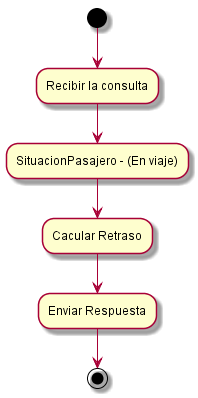

The diagram above was rendered by PlantUML. Its source (embedded in the PNG):
@startuml


(*)--> "Recibir la consulta"
--> "SituacionPasajero - (En viaje)"

--> "Cacular Retraso"

--> "Enviar Respuesta"
-->(*)
@enduml